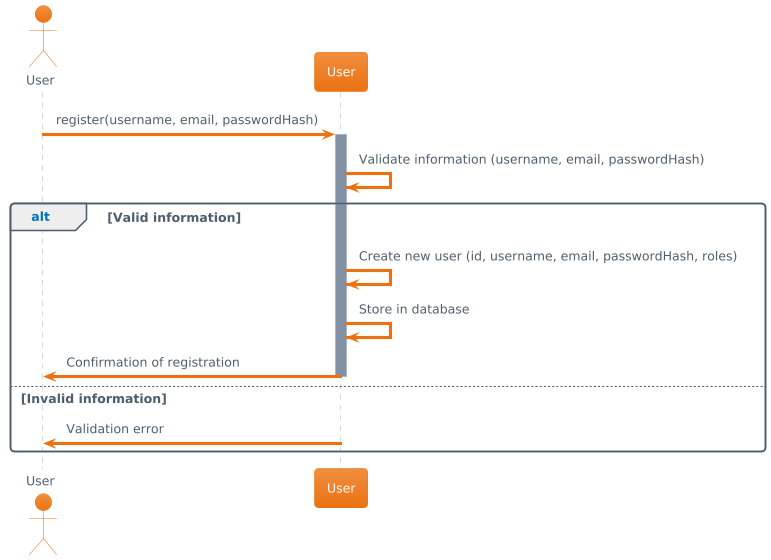

The diagram above was rendered by PlantUML. Its source (embedded in the PNG):
@startuml
!theme aws-orange
actor User
participant "User" as UserClass

User -> UserClass : register(username, email, passwordHash)
activate UserClass

UserClass -> UserClass : Validate information (username, email, passwordHash)
alt Valid information
    UserClass -> UserClass : Create new user (id, username, email, passwordHash, roles)
    UserClass -> UserClass : Store in database
    UserClass -> User : Confirmation of registration
else Invalid information
    deactivate UserClass
    UserClass -> User : Validation error
end

deactivate UserClass
@enduml